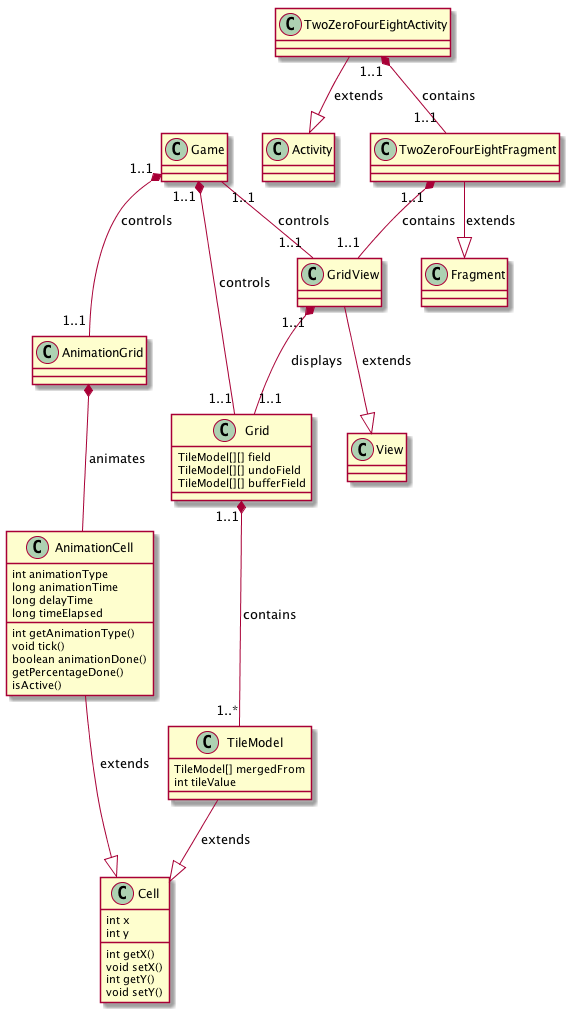

The diagram above was rendered by PlantUML. Its source (embedded in the PNG):
@startuml

class AnimationCell {
	int animationType
	long animationTime
	long delayTime
	long timeElapsed

	int getAnimationType()
	void tick()
	boolean animationDone()
	getPercentageDone()
	isActive()
}

class Cell {
	int x
	int y
	int getX()
	void setX()
	int getY()
	void setY()
}

class TileModel {
	TileModel[] mergedFrom
	int tileValue
}

class Grid {
	TileModel[][] field
	TileModel[][] undoField
	TileModel[][] bufferField
}

class AnimationGrid {

}

class GridView {

}

class View {

}

class Game {

}

class TwoZeroFourEightActivity {
}

class Activity {
}

class TwoZeroFourEightFragment {
}

class Fragment {
}

AnimationCell --|> Cell : extends
TileModel --|> Cell : extends
AnimationGrid *-- AnimationCell : animates
Grid "1..1" *-- "1..*" TileModel : contains
GridView "1..1" *-- "1..1" Grid : displays
GridView --|> View : extends
Game "1..1" -- "1..1" GridView : controls
Game "1..1" *-- "1..1" AnimationGrid : controls
Game "1..1" *-- "1..1" Grid : controls
TwoZeroFourEightActivity --|> Activity : extends
TwoZeroFourEightFragment --|> Fragment : extends
TwoZeroFourEightActivity "1..1" *-- "1..1" TwoZeroFourEightFragment : contains
TwoZeroFourEightFragment "1..1" *-- "1..1" GridView : contains

@enduml